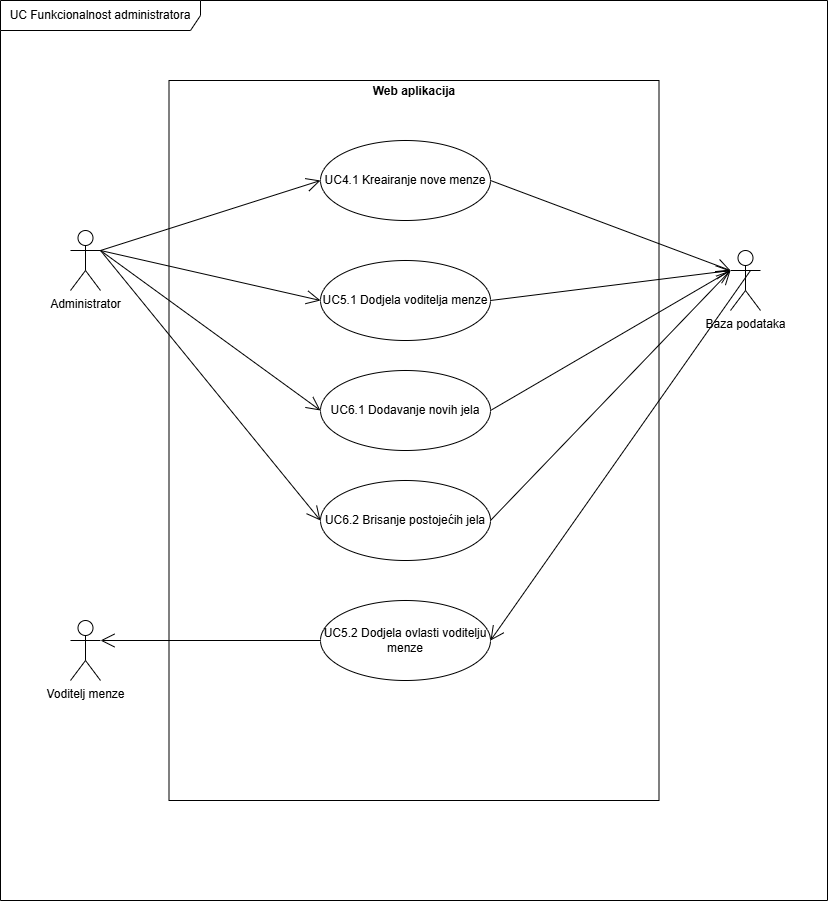

The diagram above was exported from draw.io. Its source (the exported page's mxGraphModel, read from the mxfile embedded in the PNG):
<mxGraphModel dx="1701" dy="989" grid="1" gridSize="10" guides="1" tooltips="1" connect="1" arrows="1" fold="1" page="1" pageScale="1" pageWidth="4000" pageHeight="2000" background="#ffffff" math="0" shadow="0">
  <root>
    <mxCell id="0" />
    <mxCell id="1" parent="0" />
    <mxCell id="_orCW0m3KLlBh0WhQdo--2" value="UC Funkcionalnost administratora" style="shape=umlFrame;whiteSpace=wrap;html=1;pointerEvents=0;width=200;height=30;" vertex="1" parent="1">
      <mxGeometry width="827" height="900" as="geometry" />
    </mxCell>
    <mxCell id="_orCW0m3KLlBh0WhQdo--3" value="&lt;p style=&quot;margin:0px;margin-top:4px;text-align:center;&quot;&gt;&lt;/p&gt;&lt;div style=&quot;text-align: center; height: 2px;&quot;&gt;&lt;b&gt;Web aplikacija&lt;/b&gt;&lt;/div&gt;" style="verticalAlign=top;align=left;overflow=fill;html=1;whiteSpace=wrap;labelBackgroundColor=none;" vertex="1" parent="1">
      <mxGeometry x="168.5" y="80" width="490" height="720" as="geometry" />
    </mxCell>
    <mxCell id="_orCW0m3KLlBh0WhQdo--4" value="Administrator" style="shape=umlActor;verticalLabelPosition=bottom;verticalAlign=top;html=1;" vertex="1" parent="1">
      <mxGeometry x="70" y="230" width="30" height="60" as="geometry" />
    </mxCell>
    <mxCell id="_orCW0m3KLlBh0WhQdo--5" value="Baza podataka" style="shape=umlActor;verticalLabelPosition=bottom;verticalAlign=top;html=1;labelBackgroundColor=none;" vertex="1" parent="1">
      <mxGeometry x="730" y="250" width="30" height="60" as="geometry" />
    </mxCell>
    <mxCell id="_orCW0m3KLlBh0WhQdo--6" value="UC4.1 Kreairanje nove menze" style="ellipse;whiteSpace=wrap;html=1;" vertex="1" parent="1">
      <mxGeometry x="320" y="140" width="170" height="80" as="geometry" />
    </mxCell>
    <mxCell id="_orCW0m3KLlBh0WhQdo--7" value="" style="endArrow=open;endFill=1;endSize=12;html=1;rounded=0;entryX=0;entryY=0.5;entryDx=0;entryDy=0;exitX=1;exitY=0.3333333333333333;exitDx=0;exitDy=0;exitPerimeter=0;" edge="1" parent="1" source="_orCW0m3KLlBh0WhQdo--4" target="_orCW0m3KLlBh0WhQdo--6">
      <mxGeometry width="160" relative="1" as="geometry">
        <mxPoint x="110" y="310" as="sourcePoint" />
        <mxPoint x="270" y="310" as="targetPoint" />
      </mxGeometry>
    </mxCell>
    <mxCell id="_orCW0m3KLlBh0WhQdo--8" value="" style="endArrow=open;endFill=1;endSize=12;html=1;rounded=0;entryX=0;entryY=0.3333333333333333;entryDx=0;entryDy=0;entryPerimeter=0;exitX=1;exitY=0.5;exitDx=0;exitDy=0;" edge="1" parent="1" source="_orCW0m3KLlBh0WhQdo--6" target="_orCW0m3KLlBh0WhQdo--5">
      <mxGeometry width="160" relative="1" as="geometry">
        <mxPoint x="490" y="179.41" as="sourcePoint" />
        <mxPoint x="650" y="179.41" as="targetPoint" />
      </mxGeometry>
    </mxCell>
    <mxCell id="_orCW0m3KLlBh0WhQdo--9" value="UC5.1 Dodjela voditelja menze" style="ellipse;whiteSpace=wrap;html=1;" vertex="1" parent="1">
      <mxGeometry x="320" y="260" width="170" height="80" as="geometry" />
    </mxCell>
    <mxCell id="_orCW0m3KLlBh0WhQdo--10" value="" style="endArrow=open;endFill=1;endSize=12;html=1;rounded=0;entryX=0;entryY=0.5;entryDx=0;entryDy=0;" edge="1" parent="1" target="_orCW0m3KLlBh0WhQdo--9">
      <mxGeometry width="160" relative="1" as="geometry">
        <mxPoint x="100" y="250" as="sourcePoint" />
        <mxPoint x="270" y="310" as="targetPoint" />
      </mxGeometry>
    </mxCell>
    <mxCell id="_orCW0m3KLlBh0WhQdo--11" value="" style="endArrow=open;endFill=1;endSize=12;html=1;rounded=0;exitX=1;exitY=0.5;exitDx=0;exitDy=0;" edge="1" parent="1" source="_orCW0m3KLlBh0WhQdo--9">
      <mxGeometry width="160" relative="1" as="geometry">
        <mxPoint x="498.5" y="299.40999999999997" as="sourcePoint" />
        <mxPoint x="730" y="270" as="targetPoint" />
      </mxGeometry>
    </mxCell>
    <mxCell id="_orCW0m3KLlBh0WhQdo--12" value="Voditelj menze" style="shape=umlActor;verticalLabelPosition=bottom;verticalAlign=top;html=1;" vertex="1" parent="1">
      <mxGeometry x="70" y="620" width="30" height="60" as="geometry" />
    </mxCell>
    <mxCell id="_orCW0m3KLlBh0WhQdo--13" value="UC5.2 Dodjela ovlasti voditelju menze" style="ellipse;whiteSpace=wrap;html=1;" vertex="1" parent="1">
      <mxGeometry x="320" y="600" width="170" height="80" as="geometry" />
    </mxCell>
    <mxCell id="_orCW0m3KLlBh0WhQdo--14" value="" style="endArrow=open;endFill=1;endSize=12;html=1;rounded=0;entryX=1;entryY=0.5;entryDx=0;entryDy=0;" edge="1" parent="1" target="_orCW0m3KLlBh0WhQdo--13">
      <mxGeometry width="160" relative="1" as="geometry">
        <mxPoint x="750" y="270" as="sourcePoint" />
        <mxPoint x="910" y="270" as="targetPoint" />
      </mxGeometry>
    </mxCell>
    <mxCell id="_orCW0m3KLlBh0WhQdo--15" value="" style="endArrow=open;endFill=1;endSize=12;html=1;rounded=0;entryX=1;entryY=0.3333333333333333;entryDx=0;entryDy=0;entryPerimeter=0;exitX=0;exitY=0.5;exitDx=0;exitDy=0;" edge="1" parent="1" source="_orCW0m3KLlBh0WhQdo--13" target="_orCW0m3KLlBh0WhQdo--12">
      <mxGeometry width="160" relative="1" as="geometry">
        <mxPoint x="320" y="409.41" as="sourcePoint" />
        <mxPoint x="480" y="409.41" as="targetPoint" />
      </mxGeometry>
    </mxCell>
    <mxCell id="_orCW0m3KLlBh0WhQdo--17" value="UC6.1 Dodavanje novih jela" style="ellipse;whiteSpace=wrap;html=1;" vertex="1" parent="1">
      <mxGeometry x="320" y="370" width="170" height="80" as="geometry" />
    </mxCell>
    <mxCell id="_orCW0m3KLlBh0WhQdo--18" value="" style="endArrow=open;endFill=1;endSize=12;html=1;rounded=0;entryX=0;entryY=0.5;entryDx=0;entryDy=0;" edge="1" parent="1" target="_orCW0m3KLlBh0WhQdo--17">
      <mxGeometry width="160" relative="1" as="geometry">
        <mxPoint x="100" y="250" as="sourcePoint" />
        <mxPoint x="260" y="250" as="targetPoint" />
      </mxGeometry>
    </mxCell>
    <mxCell id="_orCW0m3KLlBh0WhQdo--19" value="" style="endArrow=open;endFill=1;endSize=12;html=1;rounded=0;exitX=1;exitY=0.5;exitDx=0;exitDy=0;" edge="1" parent="1" source="_orCW0m3KLlBh0WhQdo--17">
      <mxGeometry width="160" relative="1" as="geometry">
        <mxPoint x="490" y="429.40999999999997" as="sourcePoint" />
        <mxPoint x="730" y="270" as="targetPoint" />
      </mxGeometry>
    </mxCell>
    <mxCell id="_orCW0m3KLlBh0WhQdo--20" value="UC6.2 Brisanje postojećih jela" style="ellipse;whiteSpace=wrap;html=1;" vertex="1" parent="1">
      <mxGeometry x="320" y="480" width="170" height="80" as="geometry" />
    </mxCell>
    <mxCell id="_orCW0m3KLlBh0WhQdo--21" value="" style="endArrow=open;endFill=1;endSize=12;html=1;rounded=0;entryX=0;entryY=0.5;entryDx=0;entryDy=0;" edge="1" parent="1" target="_orCW0m3KLlBh0WhQdo--20">
      <mxGeometry width="160" relative="1" as="geometry">
        <mxPoint x="100" y="250" as="sourcePoint" />
        <mxPoint x="260" y="250" as="targetPoint" />
      </mxGeometry>
    </mxCell>
    <mxCell id="_orCW0m3KLlBh0WhQdo--22" value="" style="endArrow=open;endFill=1;endSize=12;html=1;rounded=0;exitX=1;exitY=0.5;exitDx=0;exitDy=0;" edge="1" parent="1" source="_orCW0m3KLlBh0WhQdo--20">
      <mxGeometry width="160" relative="1" as="geometry">
        <mxPoint x="470" y="510" as="sourcePoint" />
        <mxPoint x="730" y="270" as="targetPoint" />
      </mxGeometry>
    </mxCell>
  </root>
</mxGraphModel>